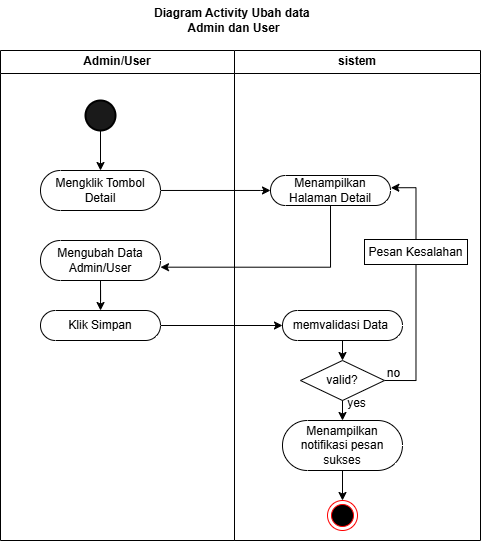

The diagram above was exported from draw.io. Its source (the exported page's mxGraphModel, read from the mxfile embedded in the PNG):
<mxGraphModel dx="983" dy="547" grid="1" gridSize="10" guides="1" tooltips="1" connect="1" arrows="1" fold="1" page="1" pageScale="1" pageWidth="827" pageHeight="1169" math="0" shadow="0">
  <root>
    <mxCell id="0" />
    <mxCell id="1" parent="0" />
    <mxCell id="gG5QcdxjGgz1Qm0X6mEC-14" value="sistem" style="swimlane;whiteSpace=wrap;html=1;" parent="1" vertex="1">
      <mxGeometry x="414" y="320" width="246" height="490" as="geometry" />
    </mxCell>
    <mxCell id="gG5QcdxjGgz1Qm0X6mEC-35" value="Menampilkan Halaman Detail" style="html=1;dashed=0;whiteSpace=wrap;shape=mxgraph.dfd.start" parent="gG5QcdxjGgz1Qm0X6mEC-14" vertex="1">
      <mxGeometry x="36" y="125" width="120" height="30" as="geometry" />
    </mxCell>
    <mxCell id="gG5QcdxjGgz1Qm0X6mEC-44" style="edgeStyle=orthogonalEdgeStyle;rounded=0;orthogonalLoop=1;jettySize=auto;html=1;exitX=0.5;exitY=0.5;exitDx=0;exitDy=15;exitPerimeter=0;entryX=0.5;entryY=0;entryDx=0;entryDy=0;" parent="gG5QcdxjGgz1Qm0X6mEC-14" source="gG5QcdxjGgz1Qm0X6mEC-39" target="gG5QcdxjGgz1Qm0X6mEC-40" edge="1">
      <mxGeometry relative="1" as="geometry" />
    </mxCell>
    <mxCell id="gG5QcdxjGgz1Qm0X6mEC-39" value="memvalidasi Data&amp;nbsp;" style="html=1;dashed=0;whiteSpace=wrap;shape=mxgraph.dfd.start" parent="gG5QcdxjGgz1Qm0X6mEC-14" vertex="1">
      <mxGeometry x="48" y="260" width="120" height="30" as="geometry" />
    </mxCell>
    <mxCell id="vGOT-7ubs09R7onVOh8s-17" style="edgeStyle=orthogonalEdgeStyle;rounded=0;orthogonalLoop=1;jettySize=auto;html=1;exitX=1;exitY=0.5;exitDx=0;exitDy=0;entryX=0.5;entryY=1;entryDx=0;entryDy=0;endArrow=none;startFill=0;" edge="1" parent="gG5QcdxjGgz1Qm0X6mEC-14" source="gG5QcdxjGgz1Qm0X6mEC-40" target="vGOT-7ubs09R7onVOh8s-7">
      <mxGeometry relative="1" as="geometry" />
    </mxCell>
    <mxCell id="gG5QcdxjGgz1Qm0X6mEC-40" value="valid?" style="rhombus;whiteSpace=wrap;html=1;" parent="gG5QcdxjGgz1Qm0X6mEC-14" vertex="1">
      <mxGeometry x="66" y="310" width="84" height="40" as="geometry" />
    </mxCell>
    <mxCell id="vGOT-7ubs09R7onVOh8s-6" style="edgeStyle=orthogonalEdgeStyle;rounded=0;orthogonalLoop=1;jettySize=auto;html=1;exitX=0.5;exitY=0.5;exitDx=0;exitDy=25;exitPerimeter=0;entryX=0.5;entryY=0;entryDx=0;entryDy=0;" edge="1" parent="gG5QcdxjGgz1Qm0X6mEC-14" source="gG5QcdxjGgz1Qm0X6mEC-45" target="gG5QcdxjGgz1Qm0X6mEC-52">
      <mxGeometry relative="1" as="geometry" />
    </mxCell>
    <mxCell id="gG5QcdxjGgz1Qm0X6mEC-45" value="Menampilkan notifikasi pesan sukses" style="html=1;dashed=0;whiteSpace=wrap;shape=mxgraph.dfd.start" parent="gG5QcdxjGgz1Qm0X6mEC-14" vertex="1">
      <mxGeometry x="48" y="370" width="120" height="50" as="geometry" />
    </mxCell>
    <mxCell id="gG5QcdxjGgz1Qm0X6mEC-52" value="" style="ellipse;html=1;shape=endState;fillColor=#000000;strokeColor=#ff0000;" parent="gG5QcdxjGgz1Qm0X6mEC-14" vertex="1">
      <mxGeometry x="93" y="450" width="30" height="30" as="geometry" />
    </mxCell>
    <mxCell id="vGOT-7ubs09R7onVOh8s-5" style="edgeStyle=orthogonalEdgeStyle;rounded=0;orthogonalLoop=1;jettySize=auto;html=1;exitX=0.5;exitY=1;exitDx=0;exitDy=0;entryX=0.5;entryY=0.5;entryDx=0;entryDy=-25;entryPerimeter=0;" edge="1" parent="gG5QcdxjGgz1Qm0X6mEC-14" source="gG5QcdxjGgz1Qm0X6mEC-40" target="gG5QcdxjGgz1Qm0X6mEC-45">
      <mxGeometry relative="1" as="geometry" />
    </mxCell>
    <mxCell id="vGOT-7ubs09R7onVOh8s-7" value="Pesan Kesalahan" style="rounded=0;whiteSpace=wrap;html=1;" vertex="1" parent="gG5QcdxjGgz1Qm0X6mEC-14">
      <mxGeometry x="130" y="189" width="103" height="25" as="geometry" />
    </mxCell>
    <mxCell id="vGOT-7ubs09R7onVOh8s-14" style="edgeStyle=orthogonalEdgeStyle;rounded=0;orthogonalLoop=1;jettySize=auto;html=1;exitX=0.5;exitY=0;exitDx=0;exitDy=0;entryX=1.003;entryY=0.408;entryDx=0;entryDy=0;entryPerimeter=0;" edge="1" parent="gG5QcdxjGgz1Qm0X6mEC-14" source="vGOT-7ubs09R7onVOh8s-7" target="gG5QcdxjGgz1Qm0X6mEC-35">
      <mxGeometry relative="1" as="geometry" />
    </mxCell>
    <mxCell id="gG5QcdxjGgz1Qm0X6mEC-15" value="Admin/User" style="swimlane;whiteSpace=wrap;html=1;" parent="1" vertex="1">
      <mxGeometry x="180" y="320" width="234" height="490" as="geometry" />
    </mxCell>
    <mxCell id="gG5QcdxjGgz1Qm0X6mEC-21" value="" style="strokeWidth=2;html=1;shape=mxgraph.flowchart.start_2;whiteSpace=wrap;strokeColor=light-dark(#000000,#FFFFFF);fillColor=light-dark(#1A1A1A,var(--ge-dark-color, #121212));direction=south;" parent="gG5QcdxjGgz1Qm0X6mEC-15" vertex="1">
      <mxGeometry x="85" y="50" width="30" height="30" as="geometry" />
    </mxCell>
    <mxCell id="gG5QcdxjGgz1Qm0X6mEC-27" value="Mengklik Tombol Detail" style="html=1;dashed=0;whiteSpace=wrap;shape=mxgraph.dfd.start" parent="gG5QcdxjGgz1Qm0X6mEC-15" vertex="1">
      <mxGeometry x="40" y="120" width="120" height="40" as="geometry" />
    </mxCell>
    <mxCell id="vGOT-7ubs09R7onVOh8s-2" style="edgeStyle=orthogonalEdgeStyle;rounded=0;orthogonalLoop=1;jettySize=auto;html=1;exitX=0.5;exitY=0.5;exitDx=0;exitDy=15;exitPerimeter=0;" edge="1" parent="gG5QcdxjGgz1Qm0X6mEC-15" source="gG5QcdxjGgz1Qm0X6mEC-37" target="gG5QcdxjGgz1Qm0X6mEC-50">
      <mxGeometry relative="1" as="geometry" />
    </mxCell>
    <mxCell id="gG5QcdxjGgz1Qm0X6mEC-37" value="Mengubah Data Admin/User" style="html=1;dashed=0;whiteSpace=wrap;shape=mxgraph.dfd.start" parent="gG5QcdxjGgz1Qm0X6mEC-15" vertex="1">
      <mxGeometry x="40" y="190" width="120" height="40" as="geometry" />
    </mxCell>
    <mxCell id="gG5QcdxjGgz1Qm0X6mEC-50" value="Klik Simpan" style="html=1;dashed=0;whiteSpace=wrap;shape=mxgraph.dfd.start" parent="gG5QcdxjGgz1Qm0X6mEC-15" vertex="1">
      <mxGeometry x="40" y="260" width="120" height="30" as="geometry" />
    </mxCell>
    <mxCell id="vGOT-7ubs09R7onVOh8s-15" style="edgeStyle=orthogonalEdgeStyle;rounded=0;orthogonalLoop=1;jettySize=auto;html=1;entryX=0.5;entryY=0.5;entryDx=0;entryDy=-20;entryPerimeter=0;" edge="1" parent="gG5QcdxjGgz1Qm0X6mEC-15" source="gG5QcdxjGgz1Qm0X6mEC-21" target="gG5QcdxjGgz1Qm0X6mEC-27">
      <mxGeometry relative="1" as="geometry" />
    </mxCell>
    <mxCell id="gG5QcdxjGgz1Qm0X6mEC-16" value="&lt;b&gt;Diagram Activity Ubah data&amp;nbsp;&lt;/b&gt;&lt;div&gt;&lt;b&gt;Admin dan User&lt;/b&gt;&lt;/div&gt;" style="text;html=1;align=center;verticalAlign=middle;resizable=0;points=[];autosize=1;strokeColor=none;fillColor=none;" parent="1" vertex="1">
      <mxGeometry x="323" y="270" width="180" height="40" as="geometry" />
    </mxCell>
    <mxCell id="gG5QcdxjGgz1Qm0X6mEC-36" style="edgeStyle=orthogonalEdgeStyle;rounded=0;orthogonalLoop=1;jettySize=auto;html=1;" parent="1" source="gG5QcdxjGgz1Qm0X6mEC-27" target="gG5QcdxjGgz1Qm0X6mEC-35" edge="1">
      <mxGeometry relative="1" as="geometry">
        <Array as="points">
          <mxPoint x="440" y="460" />
          <mxPoint x="440" y="460" />
        </Array>
      </mxGeometry>
    </mxCell>
    <mxCell id="vGOT-7ubs09R7onVOh8s-18" value="no" style="text;html=1;align=center;verticalAlign=middle;resizable=0;points=[];autosize=1;strokeColor=none;fillColor=none;" vertex="1" parent="1">
      <mxGeometry x="553" y="628" width="40" height="30" as="geometry" />
    </mxCell>
    <mxCell id="vGOT-7ubs09R7onVOh8s-19" value="yes" style="text;html=1;align=center;verticalAlign=middle;resizable=0;points=[];autosize=1;strokeColor=none;fillColor=none;" vertex="1" parent="1">
      <mxGeometry x="516" y="658" width="40" height="30" as="geometry" />
    </mxCell>
    <mxCell id="vGOT-7ubs09R7onVOh8s-20" style="edgeStyle=orthogonalEdgeStyle;rounded=0;orthogonalLoop=1;jettySize=auto;html=1;exitX=1;exitY=0.5;exitDx=0;exitDy=0;exitPerimeter=0;" edge="1" parent="1" source="gG5QcdxjGgz1Qm0X6mEC-50" target="gG5QcdxjGgz1Qm0X6mEC-39">
      <mxGeometry relative="1" as="geometry" />
    </mxCell>
    <mxCell id="vGOT-7ubs09R7onVOh8s-21" style="edgeStyle=orthogonalEdgeStyle;rounded=0;orthogonalLoop=1;jettySize=auto;html=1;exitX=0.5;exitY=0.5;exitDx=0;exitDy=15;exitPerimeter=0;entryX=1;entryY=0.667;entryDx=0;entryDy=0;entryPerimeter=0;" edge="1" parent="1" source="gG5QcdxjGgz1Qm0X6mEC-35" target="gG5QcdxjGgz1Qm0X6mEC-37">
      <mxGeometry relative="1" as="geometry" />
    </mxCell>
  </root>
</mxGraphModel>